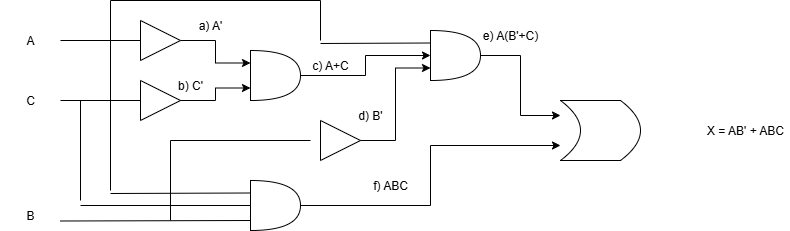

The diagram above was exported from draw.io. Its source (the exported page's mxGraphModel, read from the mxfile embedded in the PNG):
<mxGraphModel dx="1281" dy="562" grid="1" gridSize="10" guides="1" tooltips="1" connect="1" arrows="1" fold="1" page="1" pageScale="1" pageWidth="850" pageHeight="1100" math="0" shadow="0">
  <root>
    <mxCell id="0" />
    <mxCell id="1" parent="0" />
    <mxCell id="-2JO3mba8nAbPGsljRs8-7" value="" style="triangle;whiteSpace=wrap;html=1;" vertex="1" parent="1">
      <mxGeometry x="180" y="40" width="40" height="40" as="geometry" />
    </mxCell>
    <mxCell id="-2JO3mba8nAbPGsljRs8-8" value="" style="triangle;whiteSpace=wrap;html=1;" vertex="1" parent="1">
      <mxGeometry x="180" y="100" width="40" height="40" as="geometry" />
    </mxCell>
    <mxCell id="-2JO3mba8nAbPGsljRs8-9" value="" style="shape=or;whiteSpace=wrap;html=1;" vertex="1" parent="1">
      <mxGeometry x="290" y="70" width="50" height="50" as="geometry" />
    </mxCell>
    <mxCell id="-2JO3mba8nAbPGsljRs8-11" value="" style="triangle;whiteSpace=wrap;html=1;" vertex="1" parent="1">
      <mxGeometry x="360" y="140" width="40" height="40" as="geometry" />
    </mxCell>
    <mxCell id="-2JO3mba8nAbPGsljRs8-30" style="edgeStyle=orthogonalEdgeStyle;rounded=0;orthogonalLoop=1;jettySize=auto;html=1;exitX=1;exitY=0.5;exitDx=0;exitDy=0;exitPerimeter=0;entryX=1;entryY=0.25;entryDx=0;entryDy=0;" edge="1" parent="1" source="-2JO3mba8nAbPGsljRs8-12" target="-2JO3mba8nAbPGsljRs8-14">
      <mxGeometry relative="1" as="geometry" />
    </mxCell>
    <mxCell id="-2JO3mba8nAbPGsljRs8-12" value="" style="shape=or;whiteSpace=wrap;html=1;" vertex="1" parent="1">
      <mxGeometry x="290" y="200" width="50" height="50" as="geometry" />
    </mxCell>
    <mxCell id="-2JO3mba8nAbPGsljRs8-37" style="edgeStyle=orthogonalEdgeStyle;rounded=0;orthogonalLoop=1;jettySize=auto;html=1;exitX=1;exitY=0.5;exitDx=0;exitDy=0;exitPerimeter=0;entryX=1;entryY=0.75;entryDx=0;entryDy=0;" edge="1" parent="1" source="-2JO3mba8nAbPGsljRs8-13" target="-2JO3mba8nAbPGsljRs8-14">
      <mxGeometry relative="1" as="geometry" />
    </mxCell>
    <mxCell id="-2JO3mba8nAbPGsljRs8-13" value="" style="shape=or;whiteSpace=wrap;html=1;" vertex="1" parent="1">
      <mxGeometry x="470" y="50" width="50" height="50" as="geometry" />
    </mxCell>
    <mxCell id="-2JO3mba8nAbPGsljRs8-14" value="" style="shape=dataStorage;whiteSpace=wrap;html=1;fixedSize=1;direction=west;" vertex="1" parent="1">
      <mxGeometry x="600" y="120" width="80" height="60" as="geometry" />
    </mxCell>
    <mxCell id="-2JO3mba8nAbPGsljRs8-16" style="edgeStyle=orthogonalEdgeStyle;rounded=0;orthogonalLoop=1;jettySize=auto;html=1;exitX=1;exitY=0.5;exitDx=0;exitDy=0;entryX=0;entryY=0.25;entryDx=0;entryDy=0;entryPerimeter=0;" edge="1" parent="1" source="-2JO3mba8nAbPGsljRs8-7" target="-2JO3mba8nAbPGsljRs8-9">
      <mxGeometry relative="1" as="geometry" />
    </mxCell>
    <mxCell id="-2JO3mba8nAbPGsljRs8-17" style="edgeStyle=orthogonalEdgeStyle;rounded=0;orthogonalLoop=1;jettySize=auto;html=1;exitX=1;exitY=0.5;exitDx=0;exitDy=0;entryX=0;entryY=0.75;entryDx=0;entryDy=0;entryPerimeter=0;" edge="1" parent="1" source="-2JO3mba8nAbPGsljRs8-8" target="-2JO3mba8nAbPGsljRs8-9">
      <mxGeometry relative="1" as="geometry" />
    </mxCell>
    <mxCell id="-2JO3mba8nAbPGsljRs8-19" value="" style="endArrow=none;html=1;rounded=0;entryX=0;entryY=0.5;entryDx=0;entryDy=0;" edge="1" parent="1" target="-2JO3mba8nAbPGsljRs8-7">
      <mxGeometry width="50" height="50" relative="1" as="geometry">
        <mxPoint x="100" y="60" as="sourcePoint" />
        <mxPoint x="450" y="280" as="targetPoint" />
        <Array as="points">
          <mxPoint x="150" y="60" />
        </Array>
      </mxGeometry>
    </mxCell>
    <mxCell id="-2JO3mba8nAbPGsljRs8-20" value="" style="endArrow=none;html=1;rounded=0;entryX=0;entryY=0.5;entryDx=0;entryDy=0;" edge="1" parent="1">
      <mxGeometry width="50" height="50" relative="1" as="geometry">
        <mxPoint x="100" y="120" as="sourcePoint" />
        <mxPoint x="180" y="120" as="targetPoint" />
      </mxGeometry>
    </mxCell>
    <mxCell id="-2JO3mba8nAbPGsljRs8-21" value="" style="endArrow=none;html=1;rounded=0;entryX=0;entryY=0.5;entryDx=0;entryDy=0;" edge="1" parent="1">
      <mxGeometry width="50" height="50" relative="1" as="geometry">
        <mxPoint x="100" y="240.5" as="sourcePoint" />
        <mxPoint x="290" y="240" as="targetPoint" />
      </mxGeometry>
    </mxCell>
    <mxCell id="-2JO3mba8nAbPGsljRs8-23" value="" style="endArrow=none;html=1;rounded=0;" edge="1" parent="1">
      <mxGeometry width="50" height="50" relative="1" as="geometry">
        <mxPoint x="120" y="120" as="sourcePoint" />
        <mxPoint x="120" y="220" as="targetPoint" />
      </mxGeometry>
    </mxCell>
    <mxCell id="-2JO3mba8nAbPGsljRs8-25" value="" style="endArrow=none;html=1;rounded=0;" edge="1" parent="1">
      <mxGeometry width="50" height="50" relative="1" as="geometry">
        <mxPoint x="150" y="60" as="sourcePoint" />
        <mxPoint x="150" y="210" as="targetPoint" />
      </mxGeometry>
    </mxCell>
    <mxCell id="-2JO3mba8nAbPGsljRs8-26" value="" style="endArrow=none;html=1;rounded=0;entryX=0;entryY=0.25;entryDx=0;entryDy=0;entryPerimeter=0;" edge="1" parent="1" target="-2JO3mba8nAbPGsljRs8-12">
      <mxGeometry width="50" height="50" relative="1" as="geometry">
        <mxPoint x="150" y="213" as="sourcePoint" />
        <mxPoint x="450" y="280" as="targetPoint" />
      </mxGeometry>
    </mxCell>
    <mxCell id="-2JO3mba8nAbPGsljRs8-27" value="" style="endArrow=none;html=1;rounded=0;entryX=0;entryY=0.5;entryDx=0;entryDy=0;entryPerimeter=0;" edge="1" parent="1" target="-2JO3mba8nAbPGsljRs8-12">
      <mxGeometry width="50" height="50" relative="1" as="geometry">
        <mxPoint x="120" y="225" as="sourcePoint" />
        <mxPoint x="450" y="320" as="targetPoint" />
      </mxGeometry>
    </mxCell>
    <mxCell id="-2JO3mba8nAbPGsljRs8-28" value="" style="endArrow=none;html=1;rounded=0;" edge="1" parent="1">
      <mxGeometry width="50" height="50" relative="1" as="geometry">
        <mxPoint x="210" y="240" as="sourcePoint" />
        <mxPoint x="210" y="160" as="targetPoint" />
      </mxGeometry>
    </mxCell>
    <mxCell id="-2JO3mba8nAbPGsljRs8-29" value="" style="endArrow=none;html=1;rounded=0;" edge="1" parent="1">
      <mxGeometry width="50" height="50" relative="1" as="geometry">
        <mxPoint x="210" y="160" as="sourcePoint" />
        <mxPoint x="350" y="160" as="targetPoint" />
      </mxGeometry>
    </mxCell>
    <mxCell id="-2JO3mba8nAbPGsljRs8-31" style="edgeStyle=orthogonalEdgeStyle;rounded=0;orthogonalLoop=1;jettySize=auto;html=1;exitX=1;exitY=0.5;exitDx=0;exitDy=0;entryX=0;entryY=0.75;entryDx=0;entryDy=0;entryPerimeter=0;" edge="1" parent="1" source="-2JO3mba8nAbPGsljRs8-11" target="-2JO3mba8nAbPGsljRs8-13">
      <mxGeometry relative="1" as="geometry" />
    </mxCell>
    <mxCell id="-2JO3mba8nAbPGsljRs8-32" style="edgeStyle=orthogonalEdgeStyle;rounded=0;orthogonalLoop=1;jettySize=auto;html=1;exitX=1;exitY=0.5;exitDx=0;exitDy=0;exitPerimeter=0;entryX=0;entryY=0.5;entryDx=0;entryDy=0;entryPerimeter=0;" edge="1" parent="1" source="-2JO3mba8nAbPGsljRs8-9" target="-2JO3mba8nAbPGsljRs8-13">
      <mxGeometry relative="1" as="geometry" />
    </mxCell>
    <mxCell id="-2JO3mba8nAbPGsljRs8-33" value="" style="endArrow=none;html=1;rounded=0;" edge="1" parent="1">
      <mxGeometry width="50" height="50" relative="1" as="geometry">
        <mxPoint x="150" y="60" as="sourcePoint" />
        <mxPoint x="150" y="20" as="targetPoint" />
      </mxGeometry>
    </mxCell>
    <mxCell id="-2JO3mba8nAbPGsljRs8-34" value="" style="endArrow=none;html=1;rounded=0;" edge="1" parent="1">
      <mxGeometry width="50" height="50" relative="1" as="geometry">
        <mxPoint x="150" y="20" as="sourcePoint" />
        <mxPoint x="360" y="20" as="targetPoint" />
      </mxGeometry>
    </mxCell>
    <mxCell id="-2JO3mba8nAbPGsljRs8-35" value="" style="endArrow=none;html=1;rounded=0;" edge="1" parent="1">
      <mxGeometry width="50" height="50" relative="1" as="geometry">
        <mxPoint x="360" y="20" as="sourcePoint" />
        <mxPoint x="360" y="60" as="targetPoint" />
      </mxGeometry>
    </mxCell>
    <mxCell id="-2JO3mba8nAbPGsljRs8-36" value="" style="endArrow=none;html=1;rounded=0;entryX=0;entryY=0.25;entryDx=0;entryDy=0;entryPerimeter=0;" edge="1" parent="1" target="-2JO3mba8nAbPGsljRs8-13">
      <mxGeometry width="50" height="50" relative="1" as="geometry">
        <mxPoint x="360" y="63" as="sourcePoint" />
        <mxPoint x="450" y="240" as="targetPoint" />
      </mxGeometry>
    </mxCell>
    <mxCell id="-2JO3mba8nAbPGsljRs8-38" value="a) A'" style="text;strokeColor=none;align=center;fillColor=none;html=1;verticalAlign=middle;whiteSpace=wrap;rounded=0;" vertex="1" parent="1">
      <mxGeometry x="220" y="30" width="60" height="30" as="geometry" />
    </mxCell>
    <mxCell id="-2JO3mba8nAbPGsljRs8-39" value="A" style="text;strokeColor=none;align=center;fillColor=none;html=1;verticalAlign=middle;whiteSpace=wrap;rounded=0;" vertex="1" parent="1">
      <mxGeometry x="40" y="45" width="60" height="30" as="geometry" />
    </mxCell>
    <mxCell id="-2JO3mba8nAbPGsljRs8-40" value="C" style="text;strokeColor=none;align=center;fillColor=none;html=1;verticalAlign=middle;whiteSpace=wrap;rounded=0;" vertex="1" parent="1">
      <mxGeometry x="40" y="105" width="60" height="30" as="geometry" />
    </mxCell>
    <mxCell id="-2JO3mba8nAbPGsljRs8-41" value="B" style="text;strokeColor=none;align=center;fillColor=none;html=1;verticalAlign=middle;whiteSpace=wrap;rounded=0;" vertex="1" parent="1">
      <mxGeometry x="40" y="220" width="60" height="30" as="geometry" />
    </mxCell>
    <mxCell id="-2JO3mba8nAbPGsljRs8-42" value="d) B'" style="text;strokeColor=none;align=center;fillColor=none;html=1;verticalAlign=middle;whiteSpace=wrap;rounded=0;" vertex="1" parent="1">
      <mxGeometry x="380" y="120" width="60" height="30" as="geometry" />
    </mxCell>
    <mxCell id="-2JO3mba8nAbPGsljRs8-43" value="b) C'" style="text;strokeColor=none;align=center;fillColor=none;html=1;verticalAlign=middle;whiteSpace=wrap;rounded=0;" vertex="1" parent="1">
      <mxGeometry x="200" y="90" width="60" height="30" as="geometry" />
    </mxCell>
    <mxCell id="-2JO3mba8nAbPGsljRs8-44" value="c) A+C" style="text;strokeColor=none;align=center;fillColor=none;html=1;verticalAlign=middle;whiteSpace=wrap;rounded=0;" vertex="1" parent="1">
      <mxGeometry x="340" y="70" width="60" height="30" as="geometry" />
    </mxCell>
    <mxCell id="-2JO3mba8nAbPGsljRs8-45" value="e) A(B'+C)" style="text;strokeColor=none;align=center;fillColor=none;html=1;verticalAlign=middle;whiteSpace=wrap;rounded=0;" vertex="1" parent="1">
      <mxGeometry x="520" y="40" width="60" height="30" as="geometry" />
    </mxCell>
    <mxCell id="-2JO3mba8nAbPGsljRs8-46" value="f) ABC" style="text;strokeColor=none;align=center;fillColor=none;html=1;verticalAlign=middle;whiteSpace=wrap;rounded=0;" vertex="1" parent="1">
      <mxGeometry x="400" y="190" width="60" height="30" as="geometry" />
    </mxCell>
    <mxCell id="-2JO3mba8nAbPGsljRs8-47" value="X = AB' + ABC" style="text;strokeColor=none;align=center;fillColor=none;html=1;verticalAlign=middle;whiteSpace=wrap;rounded=0;" vertex="1" parent="1">
      <mxGeometry x="740" y="135" width="90" height="30" as="geometry" />
    </mxCell>
  </root>
</mxGraphModel>